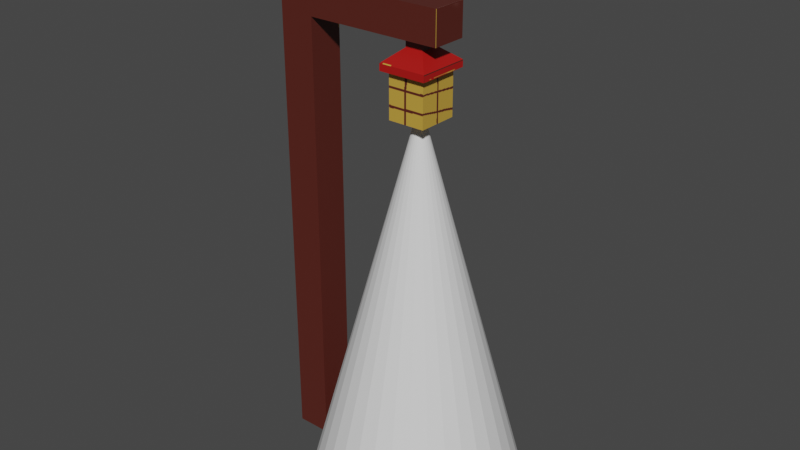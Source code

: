 # Source: lampPost.blend  (saved by Blender 2.82.7; exported with 4.5.12 LTS)
import bpy
from mathutils import Matrix  # noqa: F401  (used for matrix-valued properties, if any)

bpy.ops.wm.read_factory_settings(use_empty=True)
scene = bpy.context.scene
scene.name = 'Scene'

# ---- collections
col_collection = bpy.data.collections.new('Collection'); scene.collection.children.link(col_collection)

# ---- images (referenced by path relative to the original .blend; pixels are not part of the script)
import os
ASSET_DIR = os.environ.get("B2B_ASSET_DIR", "")  # directory of the original .blend (textures are referenced by path, not embedded)
HERE = os.path.dirname(os.path.abspath(__file__))  # packed textures are extracted next to this script under _unpacked/

def load_image(name, relpath, width, height, colorspace="sRGB"):
    """Load a texture the original file referenced (path relative to the .blend, or extracted next to this script)."""
    p = next((c for c in (os.path.join(HERE, relpath), os.path.join(ASSET_DIR, relpath)) if relpath and os.path.exists(c)), "")
    if p:
        img = bpy.data.images.load(p, check_existing=True)
        img.name = name
    else:  # same state as the original file: an image datablock whose file is absent (Cycles renders it pink)
        img = bpy.data.images.new(name, width, height)
        img.source = "FILE"
        img.filepath = "//" + (relpath or name)
    img.colorspace_settings.name = colorspace
    return img
img_lamp_post_base_color = load_image('Lamp Post Base Color', '_unpacked/Lamp_Post_Base_Color.27af5209.png', 1024, 1024, 'sRGB')

# ---- materials (node trees are filled in below, after node groups)
mat_lamp_post = bpy.data.materials.new('Lamp Post')
mat_lamp_post.alpha_threshold = 0.0
mat_lamp_post.use_transparent_shadow = False
mat_lamp_post.line_color = (0.0, 0.0, 0.0, 1.0)

# ---- material node trees
mat_lamp_post.use_nodes = True; mat_lamp_post.node_tree.nodes.clear()
_N = mat_lamp_post.node_tree.nodes; _L = mat_lamp_post.node_tree.links
n0 = _N.new('ShaderNodeOutputMaterial'); n0.name = 'Material Output'; n0.location = (300, 300)
n1 = _N.new('ShaderNodeBsdfPrincipled'); n1.name = 'Principled BSDF'; n1.location = (10, 300)
n1.distribution = 'GGX'
n1.subsurface_method = 'BURLEY'
n1.inputs[2].default_value = 0.4
n1.inputs[3].default_value = 1.45
n1.inputs[27].default_value = (0.0, 0.0, 0.0, 1.0)
n1.inputs[28].default_value = 1.0
n2 = _N.new('ShaderNodeTexImage'); n2.name = 'Image Texture'; n2.location = (-280, 280)
n2.image = img_lamp_post_base_color
_L.new(n1.outputs[0], n0.inputs[0])
_L.new(n2.outputs[0], n1.inputs[0])
n0.is_active_output = True

# ---- world
world_world = bpy.data.worlds.new('World'); scene.world = world_world
world_world.use_nodes = True; world_world.node_tree.nodes.clear()
_N = world_world.node_tree.nodes; _L = world_world.node_tree.links
n0 = _N.new('ShaderNodeOutputWorld'); n0.name = 'World Output'; n0.location = (300, 300)
n1 = _N.new('ShaderNodeBackground'); n1.name = 'Background'; n1.location = (10, 300)
n1.inputs[0].default_value = (0.05088, 0.05088, 0.05088, 1.0)
_L.new(n1.outputs[0], n0.inputs[0])
n0.is_active_output = True
world_world.color = (0.05088, 0.05088, 0.05088)
world_world.use_sun_shadow = False
world_world.sun_shadow_jitter_overblur = 0.0

# ---- meshes
me_cube = bpy.data.meshes.new('Cube')
me_cube.from_pydata([(1.0, 1.0, 24.19), (1.0, 1.0, -1.0), (1.0, -1.0, 24.19), (1.0, -1.0, -1.0), (-1.0, 1.0, 24.19), (-1.0, 1.0, -1.0), (-1.0, -1.0, 24.19), (-1.0, -1.0, -1.0), (1.0, -1.0, 26.0), (-1.0, -1.0, 26.0), (1.0, 1.0, 26.0), (-1.0, 1.0, 26.0), (8.73, -1.0, 26.0), (8.73, 1.0, 26.0), (8.73, -1.0, 24.19), (8.73, 1.0, 24.19), (0.4379, -0.4379, 28.05), (-0.4379, -0.4379, 28.05), (0.4379, 0.4379, 28.05), (-0.4379, 0.4379, 28.05), (1.0, -1.0, 26.8), (-1.0, -1.0, 26.8), (1.0, 1.0, 26.8), (-1.0, 1.0, 26.8), (1.282, -1.282, 27.35), (-1.282, -1.282, 27.35), (1.282, 1.282, 27.35), (-1.282, 1.282, 27.35), (0.4379, -0.4379, 28.85), (-0.4379, -0.4379, 28.85), (0.4379, 0.4379, 28.85), (-0.4379, 0.4379, 28.85), (8.026, 1.0, 26.0), (8.026, 1.0, 24.19), (8.026, -1.0, 26.0), (8.026, -1.0, 24.19), (6.22, 1.0, 24.19), (6.22, -1.0, 24.19), (6.22, 1.0, 26.0), (6.22, -1.0, 26.0), (7.623, 0.5535, 24.19), (7.623, -0.5535, 24.19), (6.623, 0.5535, 24.19), (6.623, -0.5535, 24.19), (7.623, 0.5535, 23.69), (7.623, -0.5535, 23.69), (6.623, 0.5535, 23.69), (6.623, -0.5535, 23.69), (8.456, 1.476, 22.98), (8.456, -1.476, 22.98), (5.791, 1.476, 22.98), (5.791, -1.476, 22.98), (8.456, 1.476, 22.6), (8.456, -1.476, 22.6), (5.791, 1.476, 22.6), (5.791, -1.476, 22.6), (8.153, 1.14, 22.6), (8.153, -1.14, 22.6), (6.094, 1.14, 22.6), (6.094, -1.14, 22.6), (8.153, 1.14, 20.1), (8.153, -1.14, 20.1), (6.094, 1.14, 20.1), (6.094, -1.14, 20.1)], [], [(0, 4, 11, 10), (3, 2, 6, 7), (7, 6, 4, 5), (5, 1, 3, 7), (1, 0, 2, 3), (5, 4, 0, 1), (18, 16, 28, 30), (6, 2, 8, 9), (4, 6, 9, 11), (33, 32, 13, 15), (19, 18, 30, 31), (8, 10, 22, 20), (10, 11, 23, 22), (16, 17, 29, 28), (28, 30, 31, 29), (17, 19, 31, 29), (9, 8, 20, 21), (11, 9, 21, 23), (23, 21, 25, 27), (26, 27, 31, 30), (21, 20, 24, 25), (22, 23, 27, 26), (20, 22, 26, 24), (24, 26, 30, 28), (27, 25, 29, 31), (25, 24, 28, 29), (14, 15, 13, 12), (32, 34, 12, 13), (35, 33, 15, 14), (34, 35, 14, 12), (39, 37, 35, 34), (35, 37, 43, 41), (38, 39, 34, 32), (36, 38, 32, 33), (0, 10, 38, 36), (10, 8, 39, 38), (2, 0, 36, 37), (8, 2, 37, 39), (42, 40, 44, 46), (33, 35, 41, 40), (37, 36, 42, 43), (36, 33, 40, 42), (45, 47, 51, 49), (41, 43, 47, 45), (40, 41, 45, 44), (43, 42, 46, 47), (51, 50, 54, 55), (44, 45, 49, 48), (47, 46, 50, 51), (46, 44, 48, 50), (53, 55, 59, 57), (50, 48, 52, 54), (49, 51, 55, 53), (48, 49, 53, 52), (57, 59, 63, 61), (52, 53, 57, 56), (55, 54, 58, 59), (54, 52, 56, 58), (63, 62, 60, 61), (56, 57, 61, 60), (59, 58, 62, 63), (58, 56, 60, 62)])
_uv = me_cube.uv_layers.new(name='UVMap')
_uv.uv.foreach_set('vector', [0.2686, 0.8432, 0.338, 0.8439, 0.3374, 0.9046, 0.268, 0.9039, 0.624, 1.0, 0.6153, 0.1568, 0.6847, 0.1561, 0.6933, 0.9993, 0.7725, 0.0, 0.7725, 0.8432, 0.7031, 0.8432, 0.7031, 7.982e-09, 0.8516, 0.9102, 0.7822, 0.9102, 0.7822, 0.8432, 0.8516, 0.8432, 0.8516, 0.0, 0.8516, 0.8432, 0.7822, 0.8432, 0.7822, 0.0, 0.3467, 0.0006652, 0.338, 0.8439, 0.2686, 0.8432, 0.2773, 0.0, 0.9714, 0.8109, 0.9714, 0.8402, 0.9437, 0.8402, 0.9437, 0.8109, 0.6847, 0.1561, 0.6153, 0.1568, 0.6147, 0.09607, 0.684, 0.09541, 0.7031, 0.8432, 0.7725, 0.8432, 0.7725, 0.904, 0.7031, 0.904, 0.02502, 0.8409, 0.02439, 0.9016, 0.0, 0.9014, 0.0006248, 0.8406, 0.9339, 0.513, 0.9339, 0.4837, 0.9617, 0.4837, 0.9617, 0.513, 0.8613, 0.7152, 0.9307, 0.7152, 0.9307, 0.742, 0.8613, 0.742, 0.268, 0.9039, 0.3374, 0.9046, 0.3371, 0.9314, 0.2677, 0.9307, 0.8819, 0.9239, 0.8819, 0.8946, 0.9097, 0.8946, 0.9097, 0.9239, 0.8516, 0.8946, 0.8819, 0.8946, 0.8819, 0.9239, 0.8516, 0.9239, 0.9714, 0.8402, 0.9714, 0.8695, 0.9437, 0.8695, 0.9437, 0.8402, 0.684, 0.09541, 0.6147, 0.09607, 0.6144, 0.06931, 0.6838, 0.06865, 0.7031, 0.904, 0.7725, 0.904, 0.7725, 0.9307, 0.7031, 0.9307, 0.7031, 0.9307, 0.7725, 0.9307, 0.7822, 0.949, 0.6933, 0.949, 0.2578, 0.9489, 0.3467, 0.9497, 0.3169, 1.0, 0.2865, 0.9997, 0.6838, 0.06865, 0.6144, 0.06931, 0.6045, 0.05113, 0.6933, 0.05027, 0.2677, 0.9307, 0.3371, 0.9314, 0.3467, 0.9497, 0.2578, 0.9489, 0.8613, 0.742, 0.9307, 0.742, 0.9405, 0.7603, 0.8516, 0.7603, 0.8516, 0.7603, 0.9405, 0.7603, 0.9112, 0.8109, 0.8808, 0.8109, 0.6933, 0.949, 0.7822, 0.949, 0.753, 0.9996, 0.7226, 0.9996, 0.6933, 0.05027, 0.6045, 0.05113, 0.6332, 0.0002913, 0.6636, 0.0, 0.9838, 0.3275, 0.9838, 0.3944, 0.9209, 0.3944, 0.9209, 0.3275, 0.9209, 0.02355, 0.8516, 0.02355, 0.8516, 0.0, 0.9209, 0.0, 0.9209, 0.2824, 0.8516, 0.2824, 0.8516, 0.2588, 0.9209, 0.2588, 0.3711, 0.09841, 0.3717, 0.1591, 0.3473, 0.1594, 0.3467, 0.09864, 0.4337, 0.09781, 0.4343, 0.1585, 0.3717, 0.1591, 0.3711, 0.09841, 0.9209, 0.2824, 0.9209, 0.3428, 0.9054, 0.3293, 0.9054, 0.2959, 0.9209, 0.08403, 0.8516, 0.08403, 0.8516, 0.02355, 0.9209, 0.02355, 0.08765, 0.8415, 0.08702, 0.9022, 0.02439, 0.9016, 0.02502, 0.8409, 0.2686, 0.8432, 0.268, 0.9039, 0.08702, 0.9022, 0.08765, 0.8415, 0.9209, 0.2588, 0.8516, 0.2588, 0.8516, 0.08403, 0.9209, 0.08403, 0.9209, 0.5176, 0.8516, 0.5176, 0.8516, 0.3428, 0.9209, 0.3428, 0.6147, 0.09607, 0.6153, 0.1568, 0.4343, 0.1585, 0.4337, 0.09781, 0.9611, 0.5547, 0.9611, 0.5881, 0.944, 0.5881, 0.944, 0.5547, 0.8516, 0.2824, 0.9209, 0.2824, 0.9054, 0.2959, 0.8671, 0.2959, 0.9209, 0.3428, 0.8516, 0.3428, 0.8671, 0.3293, 0.9054, 0.3293, 0.8516, 0.3428, 0.8516, 0.2824, 0.8671, 0.2959, 0.8671, 0.3293, 0.9151, 0.6473, 0.8805, 0.6473, 0.8516, 0.6164, 0.944, 0.6164, 0.9611, 0.5881, 0.9611, 0.6216, 0.944, 0.6216, 0.944, 0.5881, 0.9437, 0.9066, 0.9437, 0.8695, 0.9608, 0.8695, 0.9608, 0.9066, 0.944, 0.5547, 0.944, 0.5176, 0.9611, 0.5176, 0.9611, 0.5547, 0.9306, 0.9097, 0.9306, 0.8109, 0.9437, 0.8109, 0.9437, 0.9097, 0.9151, 0.6844, 0.9151, 0.6473, 0.944, 0.6164, 0.944, 0.7152, 0.8805, 0.6473, 0.8805, 0.6844, 0.8516, 0.7152, 0.8516, 0.6164, 0.8805, 0.6844, 0.9151, 0.6844, 0.944, 0.7152, 0.8516, 0.7152, 0.944, 0.6164, 0.8516, 0.6164, 0.8621, 0.6052, 0.9335, 0.6052, 0.9469, 0.3944, 0.9469, 0.4837, 0.9339, 0.4837, 0.9339, 0.3944, 0.9535, 0.7152, 0.9535, 0.8045, 0.9405, 0.8045, 0.9405, 0.7152, 0.9209, 0.4932, 0.9209, 0.3944, 0.9339, 0.3944, 0.9339, 0.4932, 0.9209, 0.0837, 0.9923, 0.0837, 0.9923, 0.1674, 0.9209, 0.1674, 0.944, 0.5176, 0.944, 0.6164, 0.9335, 0.6052, 0.9335, 0.5288, 0.8516, 0.6164, 0.8516, 0.5176, 0.8621, 0.5288, 0.8621, 0.6052, 0.8516, 0.5176, 0.944, 0.5176, 0.9335, 0.5288, 0.8621, 0.5288, 0.9209, 0.3275, 0.9209, 0.2511, 0.9923, 0.2511, 0.9923, 0.3275, 1.0, 0.0837, 0.9209, 0.0837, 0.9209, 0.0, 1.0, 0.0, 0.8516, 0.8109, 0.9306, 0.8109, 0.9306, 0.8946, 0.8516, 0.8946, 0.9209, 0.1674, 0.9923, 0.1674, 0.9923, 0.2511, 0.9209, 0.2511])
me_cube.materials.append(mat_lamp_post)
me_cube.use_remesh_preserve_volume = False
me_cube.use_remesh_preserve_attributes = False
me_cube.use_mirror_vertex_groups = False
me_cube.update()
me_cone = bpy.data.meshes.new('Cone')
me_cone.from_pydata([(0.0, 2.335, -7.71), (0.4555, 2.29, -7.71), (0.8935, 2.157, -7.71), (1.297, 1.941, -7.71), (1.651, 1.651, -7.71), (1.941, 1.297, -7.71), (2.157, 0.8935, -7.71), (2.29, 0.4555, -7.71), (2.335, -2.041e-07, -7.71), (2.29, -0.4555, -7.71), (2.157, -0.8935, -7.71), (1.941, -1.297, -7.71), (1.651, -1.651, -7.71), (1.297, -1.941, -7.71), (0.8935, -2.157, -7.71), (0.4555, -2.29, -7.71), (-7.607e-07, -2.335, -7.71), (-0.4555, -2.29, -7.71), (-0.8935, -2.157, -7.71), (-1.297, -1.941, -7.71), (-1.651, -1.651, -7.71), (-1.941, -1.297, -7.71), (-2.157, -0.8935, -7.71), (0.0, 0.0, 1.0), (-2.29, -0.4555, -7.71), (-2.335, 1.874e-06, -7.71), (-2.29, 0.4555, -7.71), (-2.157, 0.8935, -7.71), (-1.941, 1.297, -7.71), (-1.651, 1.651, -7.71), (-1.297, 1.941, -7.71), (-0.8935, 2.157, -7.71), (-0.4555, 2.29, -7.71)], [], [(0, 23, 1), (1, 23, 2), (2, 23, 3), (3, 23, 4), (4, 23, 5), (5, 23, 6), (6, 23, 7), (7, 23, 8), (8, 23, 9), (9, 23, 10), (10, 23, 11), (11, 23, 12), (12, 23, 13), (13, 23, 14), (14, 23, 15), (15, 23, 16), (16, 23, 17), (17, 23, 18), (18, 23, 19), (19, 23, 20), (20, 23, 21), (21, 23, 22), (22, 23, 24), (24, 23, 25), (25, 23, 26), (26, 23, 27), (27, 23, 28), (28, 23, 29), (29, 23, 30), (30, 23, 31), (31, 23, 32), (32, 23, 0), (0, 1, 2, 3, 4, 5, 6, 7, 8, 9, 10, 11, 12, 13, 14, 15, 16, 17, 18, 19, 20, 21, 22, 24, 25, 26, 27, 28, 29, 30, 31, 32)])
_uv = me_cone.uv_layers.new(name='UVMap')
_uv.uv.foreach_set('vector', [0.25, 0.49, 0.25, 0.25, 0.2968, 0.4854, 0.2968, 0.4854, 0.25, 0.25, 0.3418, 0.4717, 0.3418, 0.4717, 0.25, 0.25, 0.3833, 0.4496, 0.3833, 0.4496, 0.25, 0.25, 0.4197, 0.4197, 0.4197, 0.4197, 0.25, 0.25, 0.4496, 0.3833, 0.4496, 0.3833, 0.25, 0.25, 0.4717, 0.3418, 0.4717, 0.3418, 0.25, 0.25, 0.4854, 0.2968, 0.4854, 0.2968, 0.25, 0.25, 0.49, 0.25, 0.49, 0.25, 0.25, 0.25, 0.4854, 0.2032, 0.4854, 0.2032, 0.25, 0.25, 0.4717, 0.1582, 0.4717, 0.1582, 0.25, 0.25, 0.4496, 0.1167, 0.4496, 0.1167, 0.25, 0.25, 0.4197, 0.08029, 0.4197, 0.08029, 0.25, 0.25, 0.3833, 0.05045, 0.3833, 0.05045, 0.25, 0.25, 0.3418, 0.02827, 0.3418, 0.02827, 0.25, 0.25, 0.2968, 0.01461, 0.2968, 0.01461, 0.25, 0.25, 0.25, 0.01, 0.25, 0.01, 0.25, 0.25, 0.2032, 0.01461, 0.2032, 0.01461, 0.25, 0.25, 0.1582, 0.02827, 0.1582, 0.02827, 0.25, 0.25, 0.1167, 0.05045, 0.1167, 0.05045, 0.25, 0.25, 0.08029, 0.08029, 0.08029, 0.08029, 0.25, 0.25, 0.05045, 0.1167, 0.05045, 0.1167, 0.25, 0.25, 0.02827, 0.1582, 0.02827, 0.1582, 0.25, 0.25, 0.01461, 0.2032, 0.01461, 0.2032, 0.25, 0.25, 0.01, 0.25, 0.01, 0.25, 0.25, 0.25, 0.01461, 0.2968, 0.01461, 0.2968, 0.25, 0.25, 0.02827, 0.3418, 0.02827, 0.3418, 0.25, 0.25, 0.05045, 0.3833, 0.05045, 0.3833, 0.25, 0.25, 0.08029, 0.4197, 0.08029, 0.4197, 0.25, 0.25, 0.1167, 0.4496, 0.1167, 0.4496, 0.25, 0.25, 0.1582, 0.4717, 0.1582, 0.4717, 0.25, 0.25, 0.2032, 0.4854, 0.2032, 0.4854, 0.25, 0.25, 0.25, 0.49, 0.75, 0.49, 0.7968, 0.4854, 0.8418, 0.4717, 0.8833, 0.4496, 0.9197, 0.4197, 0.9496, 0.3833, 0.9717, 0.3418, 0.9854, 0.2968, 0.99, 0.25, 0.9854, 0.2032, 0.9717, 0.1582, 0.9496, 0.1167, 0.9197, 0.08029, 0.8833, 0.05045, 0.8418, 0.02827, 0.7968, 0.01461, 0.75, 0.01, 0.7032, 0.01461, 0.6582, 0.02827, 0.6167, 0.05045, 0.5803, 0.08029, 0.5504, 0.1167, 0.5283, 0.1582, 0.5146, 0.2032, 0.51, 0.25, 0.5146, 0.2968, 0.5283, 0.3418, 0.5504, 0.3833, 0.5803, 0.4197, 0.6167, 0.4496, 0.6582, 0.4717, 0.7032, 0.4854])
me_cone.materials.append(None)
me_cone.use_remesh_fix_poles = True
me_cone.use_remesh_preserve_attributes = False
me_cone.use_mirror_vertex_groups = False
me_cone.update()

# ---- objects
ob_cube = bpy.data.objects.new('Cube', me_cube)
ob_cone = bpy.data.objects.new('Cone', me_cone)

# ---- transforms, parenting, visibility, modifiers, constraints
ob_cube.location = (0.0, 0.0, 0.0)
ob_cube.scale = (0.4, 0.4, 0.4)
ob_cube.lock_rotations_4d = False
ob_cube.empty_display_type = 'ARROWS'
ob_cube.lineart.crease_threshold = 0.0
ob_cone.location = (2.835, 0.0, 7.413)
ob_cone.lineart.crease_threshold = 0.0

# ---- collection membership
col_collection.objects.link(ob_cube)
col_collection.objects.link(ob_cone)

# ---- scene / render settings (as saved in the file)
scene.frame_start = 1; scene.frame_end = 250; scene.frame_set(1)
scene.render.engine = 'BLENDER_EEVEE_NEXT'
scene.cycles.use_denoising = False
scene.cycles.samples = 128
scene.cycles.sampling_pattern = 'TABULATED_SOBOL'
scene.cycles.use_adaptive_sampling = False
scene.cycles.use_light_tree = False
scene.view_settings.view_transform = 'Filmic'
bpy.context.view_layer.update()

# ---- added for rendering (the .blend has no active camera and no usable light): camera, sun
cam_auto = bpy.data.cameras.new('AutoCamera')
cam_auto.lens = 50.0
cam_auto.sensor_width = 36.0
cam_auto.clip_end = 1000.0
ob_auto_camera = bpy.data.objects.new('AutoCamera', cam_auto)
scene.collection.objects.link(ob_auto_camera)
ob_auto_camera.location = (15.3046, -15.5713, 15.9516)
ob_auto_camera.rotation_euler = (1.09748, -7.21219e-08, 0.694738)
scene.camera = ob_auto_camera
light_auto_sun = bpy.data.lights.new('AutoSun', 'SUN')
light_auto_sun.energy = 3.0
light_auto_sun.angle = 0.0523599
ob_auto_sun = bpy.data.objects.new('AutoSun', light_auto_sun)
scene.collection.objects.link(ob_auto_sun)
ob_auto_sun.rotation_euler = (0.872665, 0.174533, 0.523599)
bpy.context.view_layer.update()
